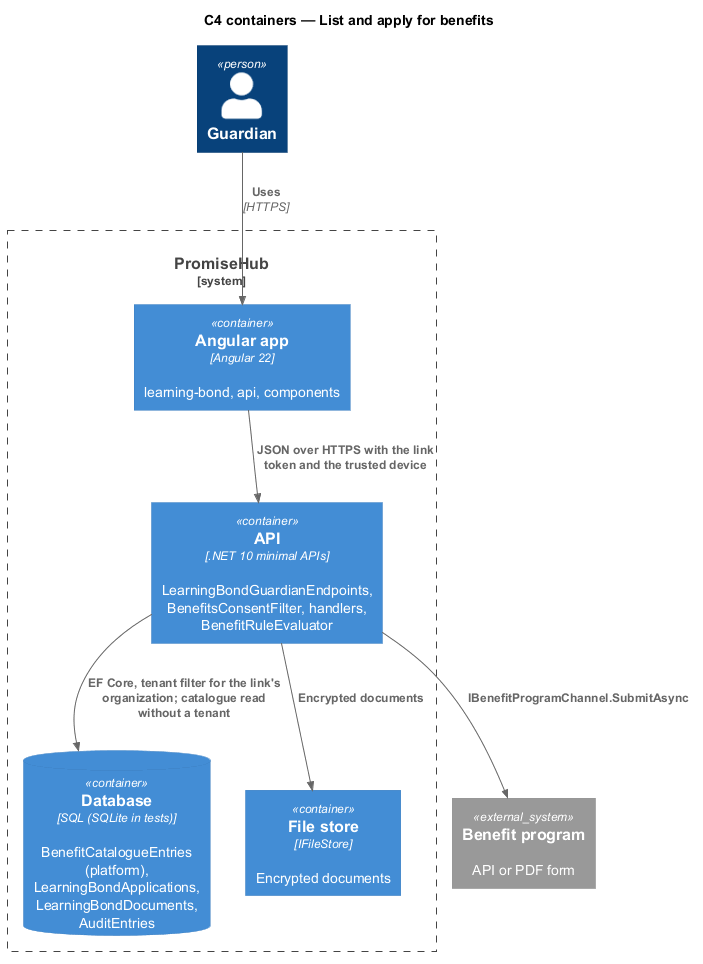

The diagram above was rendered by PlantUML. Its source (embedded in the PNG):
@startuml
!include <C4/C4_Container>
title C4 containers — List and apply for benefits
Person(guardian, "Guardian")
System_Boundary(ph, "PromiseHub") {
  Container(web, "Angular app", "Angular 22", "learning-bond, api, components")
  Container(api, "API", ".NET 10 minimal APIs", "LearningBondGuardianEndpoints, BenefitsConsentFilter, handlers, BenefitRuleEvaluator")
  ContainerDb(db, "Database", "SQL (SQLite in tests)", "BenefitCatalogueEntries (platform), LearningBondApplications, LearningBondDocuments, AuditEntries")
  Container(files, "File store", "IFileStore", "Encrypted documents")
}
System_Ext(program, "Benefit program", "API or PDF form")
Rel(guardian, web, "Uses", "HTTPS")
Rel(web, api, "JSON over HTTPS with the link token and the trusted device")
Rel(api, db, "EF Core, tenant filter for the link's organization; catalogue read without a tenant")
Rel(api, files, "Encrypted documents")
Rel(api, program, "IBenefitProgramChannel.SubmitAsync")
@enduml